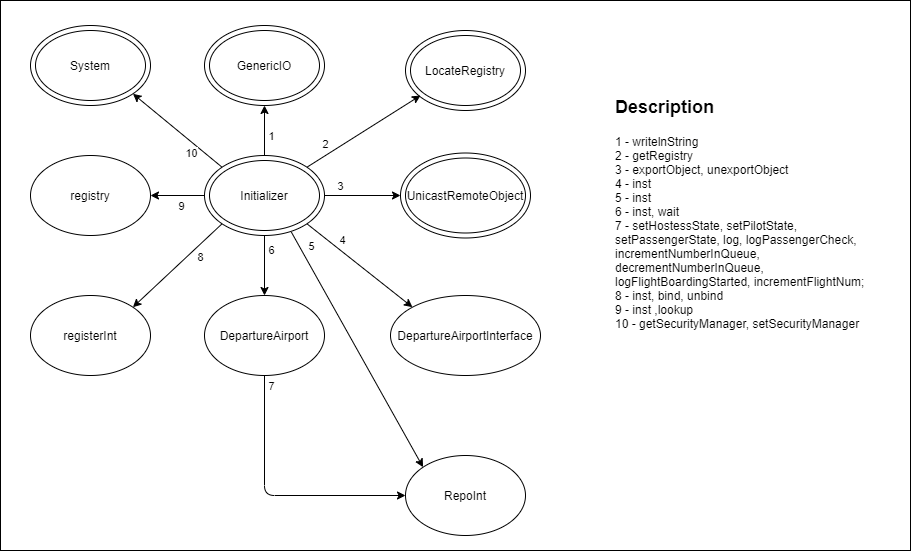

The diagram above was exported from draw.io. Its source (the exported page's mxGraphModel, read from the mxfile embedded in the PNG):
<mxGraphModel dx="1278" dy="583" grid="1" gridSize="10" guides="1" tooltips="1" connect="1" arrows="1" fold="1" page="1" pageScale="1" pageWidth="827" pageHeight="1169" math="0" shadow="0">
  <root>
    <mxCell id="0" />
    <mxCell id="1" parent="0" />
    <mxCell id="9-j5CQtYSubmgD-8qJ0w-42" value="" style="rounded=0;whiteSpace=wrap;html=1;" vertex="1" parent="1">
      <mxGeometry x="130" y="50" width="910" height="550" as="geometry" />
    </mxCell>
    <mxCell id="9-j5CQtYSubmgD-8qJ0w-1" value="" style="ellipse;whiteSpace=wrap;html=1;" vertex="1" parent="1">
      <mxGeometry x="334" y="205" width="120" height="80" as="geometry" />
    </mxCell>
    <mxCell id="9-j5CQtYSubmgD-8qJ0w-2" value="Initializer" style="ellipse;whiteSpace=wrap;html=1;" vertex="1" parent="1">
      <mxGeometry x="339" y="210" width="110" height="70" as="geometry" />
    </mxCell>
    <mxCell id="9-j5CQtYSubmgD-8qJ0w-5" value="" style="ellipse;whiteSpace=wrap;html=1;" vertex="1" parent="1">
      <mxGeometry x="160" y="75" width="120" height="80" as="geometry" />
    </mxCell>
    <mxCell id="9-j5CQtYSubmgD-8qJ0w-6" value="System" style="ellipse;whiteSpace=wrap;html=1;" vertex="1" parent="1">
      <mxGeometry x="165" y="80" width="110" height="70" as="geometry" />
    </mxCell>
    <mxCell id="9-j5CQtYSubmgD-8qJ0w-7" value="" style="ellipse;whiteSpace=wrap;html=1;" vertex="1" parent="1">
      <mxGeometry x="334" y="75" width="120" height="80" as="geometry" />
    </mxCell>
    <mxCell id="9-j5CQtYSubmgD-8qJ0w-8" value="GenericIO" style="ellipse;whiteSpace=wrap;html=1;" vertex="1" parent="1">
      <mxGeometry x="339" y="80" width="110" height="70" as="geometry" />
    </mxCell>
    <mxCell id="9-j5CQtYSubmgD-8qJ0w-9" value="" style="ellipse;whiteSpace=wrap;html=1;" vertex="1" parent="1">
      <mxGeometry x="535" y="80" width="120" height="80" as="geometry" />
    </mxCell>
    <mxCell id="9-j5CQtYSubmgD-8qJ0w-10" value="LocateRegistry" style="ellipse;whiteSpace=wrap;html=1;" vertex="1" parent="1">
      <mxGeometry x="540" y="85" width="110" height="70" as="geometry" />
    </mxCell>
    <mxCell id="9-j5CQtYSubmgD-8qJ0w-11" value="" style="ellipse;whiteSpace=wrap;html=1;" vertex="1" parent="1">
      <mxGeometry x="530" y="202.5" width="130" height="85" as="geometry" />
    </mxCell>
    <mxCell id="9-j5CQtYSubmgD-8qJ0w-12" value="UnicastRemoteObject" style="ellipse;whiteSpace=wrap;html=1;" vertex="1" parent="1">
      <mxGeometry x="535" y="207.5" width="120" height="75" as="geometry" />
    </mxCell>
    <mxCell id="9-j5CQtYSubmgD-8qJ0w-13" value="DepartureAirport" style="ellipse;whiteSpace=wrap;html=1;" vertex="1" parent="1">
      <mxGeometry x="334" y="345" width="120" height="80" as="geometry" />
    </mxCell>
    <mxCell id="9-j5CQtYSubmgD-8qJ0w-14" value="registerInt" style="ellipse;whiteSpace=wrap;html=1;" vertex="1" parent="1">
      <mxGeometry x="160" y="345" width="120" height="80" as="geometry" />
    </mxCell>
    <mxCell id="9-j5CQtYSubmgD-8qJ0w-15" value="registry" style="ellipse;whiteSpace=wrap;html=1;" vertex="1" parent="1">
      <mxGeometry x="160" y="205" width="120" height="80" as="geometry" />
    </mxCell>
    <mxCell id="9-j5CQtYSubmgD-8qJ0w-16" value="DepartureAirportInterface" style="ellipse;whiteSpace=wrap;html=1;" vertex="1" parent="1">
      <mxGeometry x="520" y="345" width="150" height="80" as="geometry" />
    </mxCell>
    <mxCell id="9-j5CQtYSubmgD-8qJ0w-18" value="" style="endArrow=classic;html=1;entryX=1;entryY=1;entryDx=0;entryDy=0;exitX=0;exitY=0;exitDx=0;exitDy=0;" edge="1" parent="1" source="9-j5CQtYSubmgD-8qJ0w-1" target="9-j5CQtYSubmgD-8qJ0w-5">
      <mxGeometry width="50" height="50" relative="1" as="geometry">
        <mxPoint x="170" y="365" as="sourcePoint" />
        <mxPoint x="220" y="315" as="targetPoint" />
      </mxGeometry>
    </mxCell>
    <mxCell id="9-j5CQtYSubmgD-8qJ0w-33" value="10" style="edgeLabel;html=1;align=center;verticalAlign=middle;resizable=0;points=[];" vertex="1" connectable="0" parent="9-j5CQtYSubmgD-8qJ0w-18">
      <mxGeometry x="-0.2422" y="2" relative="1" as="geometry">
        <mxPoint x="4" y="12" as="offset" />
      </mxGeometry>
    </mxCell>
    <mxCell id="9-j5CQtYSubmgD-8qJ0w-19" value="" style="endArrow=classic;html=1;entryX=1;entryY=0.5;entryDx=0;entryDy=0;exitX=0;exitY=0.5;exitDx=0;exitDy=0;" edge="1" parent="1" source="9-j5CQtYSubmgD-8qJ0w-1" target="9-j5CQtYSubmgD-8qJ0w-15">
      <mxGeometry width="50" height="50" relative="1" as="geometry">
        <mxPoint x="320" y="265" as="sourcePoint" />
        <mxPoint x="410" y="305" as="targetPoint" />
      </mxGeometry>
    </mxCell>
    <mxCell id="9-j5CQtYSubmgD-8qJ0w-32" value="9" style="edgeLabel;html=1;align=center;verticalAlign=middle;resizable=0;points=[];" vertex="1" connectable="0" parent="9-j5CQtYSubmgD-8qJ0w-19">
      <mxGeometry x="0.3642" y="2" relative="1" as="geometry">
        <mxPoint x="13" y="8" as="offset" />
      </mxGeometry>
    </mxCell>
    <mxCell id="9-j5CQtYSubmgD-8qJ0w-20" value="" style="endArrow=classic;html=1;exitX=0.5;exitY=0;exitDx=0;exitDy=0;entryX=0.5;entryY=1;entryDx=0;entryDy=0;" edge="1" parent="1" source="9-j5CQtYSubmgD-8qJ0w-1" target="9-j5CQtYSubmgD-8qJ0w-7">
      <mxGeometry width="50" height="50" relative="1" as="geometry">
        <mxPoint x="470" y="325" as="sourcePoint" />
        <mxPoint x="520" y="275" as="targetPoint" />
      </mxGeometry>
    </mxCell>
    <mxCell id="9-j5CQtYSubmgD-8qJ0w-26" value="1" style="edgeLabel;html=1;align=center;verticalAlign=middle;resizable=0;points=[];" vertex="1" connectable="0" parent="9-j5CQtYSubmgD-8qJ0w-20">
      <mxGeometry x="0.3733" y="1" relative="1" as="geometry">
        <mxPoint x="7" y="14" as="offset" />
      </mxGeometry>
    </mxCell>
    <mxCell id="9-j5CQtYSubmgD-8qJ0w-21" value="" style="endArrow=classic;html=1;exitX=1;exitY=0;exitDx=0;exitDy=0;" edge="1" parent="1" source="9-j5CQtYSubmgD-8qJ0w-1">
      <mxGeometry width="50" height="50" relative="1" as="geometry">
        <mxPoint x="490" y="205" as="sourcePoint" />
        <mxPoint x="550" y="145" as="targetPoint" />
      </mxGeometry>
    </mxCell>
    <mxCell id="9-j5CQtYSubmgD-8qJ0w-27" value="2" style="edgeLabel;html=1;align=center;verticalAlign=middle;resizable=0;points=[];" vertex="1" connectable="0" parent="9-j5CQtYSubmgD-8qJ0w-21">
      <mxGeometry x="-0.3314" y="-1" relative="1" as="geometry">
        <mxPoint x="-21" as="offset" />
      </mxGeometry>
    </mxCell>
    <mxCell id="9-j5CQtYSubmgD-8qJ0w-22" value="" style="endArrow=classic;html=1;exitX=1;exitY=0.5;exitDx=0;exitDy=0;entryX=0;entryY=0.5;entryDx=0;entryDy=0;" edge="1" parent="1" source="9-j5CQtYSubmgD-8qJ0w-1" target="9-j5CQtYSubmgD-8qJ0w-11">
      <mxGeometry width="50" height="50" relative="1" as="geometry">
        <mxPoint x="450" y="325" as="sourcePoint" />
        <mxPoint x="500" y="275" as="targetPoint" />
      </mxGeometry>
    </mxCell>
    <mxCell id="9-j5CQtYSubmgD-8qJ0w-28" value="3" style="edgeLabel;html=1;align=center;verticalAlign=middle;resizable=0;points=[];" vertex="1" connectable="0" parent="9-j5CQtYSubmgD-8qJ0w-22">
      <mxGeometry x="-0.6096" y="1" relative="1" as="geometry">
        <mxPoint y="-9" as="offset" />
      </mxGeometry>
    </mxCell>
    <mxCell id="9-j5CQtYSubmgD-8qJ0w-23" value="" style="endArrow=classic;html=1;exitX=1;exitY=1;exitDx=0;exitDy=0;entryX=0;entryY=0;entryDx=0;entryDy=0;" edge="1" parent="1" source="9-j5CQtYSubmgD-8qJ0w-1" target="9-j5CQtYSubmgD-8qJ0w-16">
      <mxGeometry width="50" height="50" relative="1" as="geometry">
        <mxPoint x="470" y="345" as="sourcePoint" />
        <mxPoint x="536.5324929250776" y="351.488136188764" as="targetPoint" />
      </mxGeometry>
    </mxCell>
    <mxCell id="9-j5CQtYSubmgD-8qJ0w-29" value="4" style="edgeLabel;html=1;align=center;verticalAlign=middle;resizable=0;points=[];" vertex="1" connectable="0" parent="9-j5CQtYSubmgD-8qJ0w-23">
      <mxGeometry x="-0.265" relative="1" as="geometry">
        <mxPoint x="-3" y="-14" as="offset" />
      </mxGeometry>
    </mxCell>
    <mxCell id="9-j5CQtYSubmgD-8qJ0w-24" value="" style="endArrow=classic;html=1;exitX=0;exitY=1;exitDx=0;exitDy=0;entryX=1;entryY=0;entryDx=0;entryDy=0;" edge="1" parent="1" source="9-j5CQtYSubmgD-8qJ0w-1" target="9-j5CQtYSubmgD-8qJ0w-14">
      <mxGeometry width="50" height="50" relative="1" as="geometry">
        <mxPoint x="350" y="375" as="sourcePoint" />
        <mxPoint x="400" y="325" as="targetPoint" />
      </mxGeometry>
    </mxCell>
    <mxCell id="9-j5CQtYSubmgD-8qJ0w-31" value="8" style="edgeLabel;html=1;align=center;verticalAlign=middle;resizable=0;points=[];" vertex="1" connectable="0" parent="9-j5CQtYSubmgD-8qJ0w-24">
      <mxGeometry x="-0.1669" y="-2" relative="1" as="geometry">
        <mxPoint x="17" as="offset" />
      </mxGeometry>
    </mxCell>
    <mxCell id="9-j5CQtYSubmgD-8qJ0w-25" value="" style="endArrow=classic;html=1;exitX=0.5;exitY=1;exitDx=0;exitDy=0;entryX=0.5;entryY=0;entryDx=0;entryDy=0;" edge="1" parent="1" source="9-j5CQtYSubmgD-8qJ0w-1" target="9-j5CQtYSubmgD-8qJ0w-13">
      <mxGeometry width="50" height="50" relative="1" as="geometry">
        <mxPoint x="390" y="345" as="sourcePoint" />
        <mxPoint x="440" y="295" as="targetPoint" />
      </mxGeometry>
    </mxCell>
    <mxCell id="9-j5CQtYSubmgD-8qJ0w-30" value="6" style="edgeLabel;html=1;align=center;verticalAlign=middle;resizable=0;points=[];" vertex="1" connectable="0" parent="9-j5CQtYSubmgD-8qJ0w-25">
      <mxGeometry x="-0.5333" y="3" relative="1" as="geometry">
        <mxPoint x="3" as="offset" />
      </mxGeometry>
    </mxCell>
    <mxCell id="9-j5CQtYSubmgD-8qJ0w-34" value="RepoInt" style="ellipse;whiteSpace=wrap;html=1;" vertex="1" parent="1">
      <mxGeometry x="535" y="505" width="120" height="80" as="geometry" />
    </mxCell>
    <mxCell id="9-j5CQtYSubmgD-8qJ0w-35" value="" style="endArrow=classic;html=1;exitX=0.5;exitY=1;exitDx=0;exitDy=0;entryX=0;entryY=0.5;entryDx=0;entryDy=0;" edge="1" parent="1" source="9-j5CQtYSubmgD-8qJ0w-13" target="9-j5CQtYSubmgD-8qJ0w-34">
      <mxGeometry width="50" height="50" relative="1" as="geometry">
        <mxPoint x="300" y="485" as="sourcePoint" />
        <mxPoint x="470" y="515" as="targetPoint" />
        <Array as="points">
          <mxPoint x="394" y="545" />
        </Array>
      </mxGeometry>
    </mxCell>
    <mxCell id="9-j5CQtYSubmgD-8qJ0w-38" value="7" style="edgeLabel;html=1;align=center;verticalAlign=middle;resizable=0;points=[];" vertex="1" connectable="0" parent="9-j5CQtYSubmgD-8qJ0w-35">
      <mxGeometry x="-0.7146" relative="1" as="geometry">
        <mxPoint x="6" y="-27" as="offset" />
      </mxGeometry>
    </mxCell>
    <mxCell id="9-j5CQtYSubmgD-8qJ0w-36" value="" style="endArrow=classic;html=1;exitX=0.724;exitY=0.958;exitDx=0;exitDy=0;exitPerimeter=0;entryX=0;entryY=0;entryDx=0;entryDy=0;" edge="1" parent="1" source="9-j5CQtYSubmgD-8qJ0w-1" target="9-j5CQtYSubmgD-8qJ0w-34">
      <mxGeometry width="50" height="50" relative="1" as="geometry">
        <mxPoint x="630" y="495" as="sourcePoint" />
        <mxPoint x="680" y="445" as="targetPoint" />
      </mxGeometry>
    </mxCell>
    <mxCell id="9-j5CQtYSubmgD-8qJ0w-37" value="5" style="edgeLabel;html=1;align=center;verticalAlign=middle;resizable=0;points=[];" vertex="1" connectable="0" parent="9-j5CQtYSubmgD-8qJ0w-36">
      <mxGeometry x="-0.654" y="3" relative="1" as="geometry">
        <mxPoint x="-6" y="-26" as="offset" />
      </mxGeometry>
    </mxCell>
    <mxCell id="9-j5CQtYSubmgD-8qJ0w-41" value="&lt;h1&gt;&lt;font style=&quot;font-size: 18px&quot;&gt;Description&lt;/font&gt;&lt;/h1&gt;&lt;p&gt;1 - writelnString&lt;br&gt;2 - getRegistry&lt;br&gt;3 - exportObject, unexportObject&lt;br&gt;4 - inst&lt;br&gt;5 - inst&lt;br&gt;6 - inst, wait&lt;br&gt;7 - setHostessState, setPilotState, setPassengerState, log, logPassengerCheck, incrementNumberInQueue, decrementNumberInQueue, logFlightBoardingStarted, incrementFlightNum;&lt;br&gt;8 - inst, bind, unbind&lt;br&gt;9 - inst ,lookup&lt;br&gt;10 - getSecurityManager, setSecurityManager&lt;/p&gt;" style="text;html=1;strokeColor=none;fillColor=none;spacing=5;spacingTop=-20;whiteSpace=wrap;overflow=hidden;rounded=0;" vertex="1" parent="1">
      <mxGeometry x="740" y="135" width="290" height="280" as="geometry" />
    </mxCell>
  </root>
</mxGraphModel>